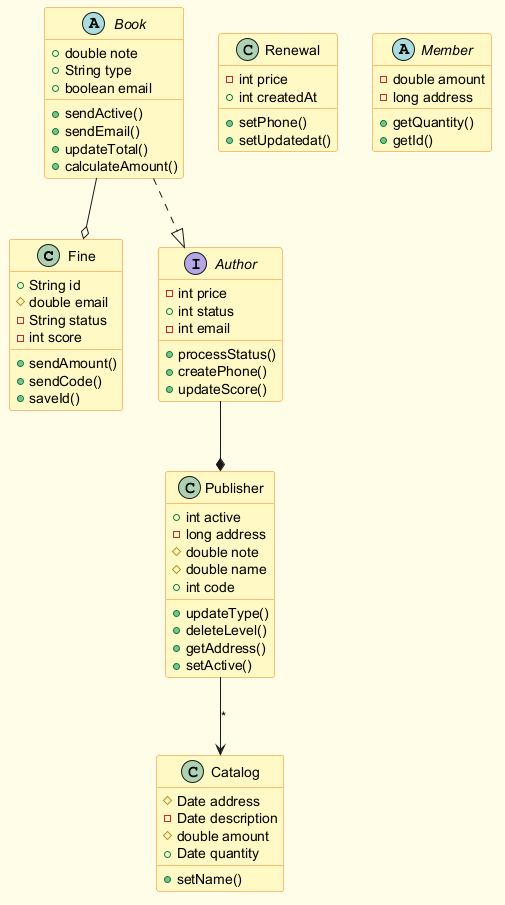

The diagram above was rendered by PlantUML. Its source (embedded in the PNG):
@startuml
skinparam backgroundColor #FFFDE7
skinparam classBackgroundColor #FFF9C4
skinparam classBorderColor #F57F17
class Fine {
  +String id
  #double email
  -String status
  -int score
  +sendAmount()
  +sendCode()
  +saveId()
}
class Publisher {
  +int active
  -long address
  #double note
  #double name
  +int code
  +updateType()
  +deleteLevel()
  +getAddress()
  +setActive()
}
class Renewal {
  -int price
  +int createdAt
  +setPhone()
  +setUpdatedat()
}
interface Author {
  -int price
  +int status
  -int email
  +processStatus()
  +createPhone()
  +updateScore()
}
class Catalog {
  #Date address
  -Date description
  #double amount
  +Date quantity
  +setName()
}
abstract class Member {
  -double amount
  -long address
  +getQuantity()
  +getId()
}
abstract class Book {
  +double note
  +String type
  +boolean email
  +sendActive()
  +sendEmail()
  +updateTotal()
  +calculateAmount()
}
Book --o Fine
Publisher --> Catalog : "*"
Author --* Publisher
Book ..|> Author
@enduml